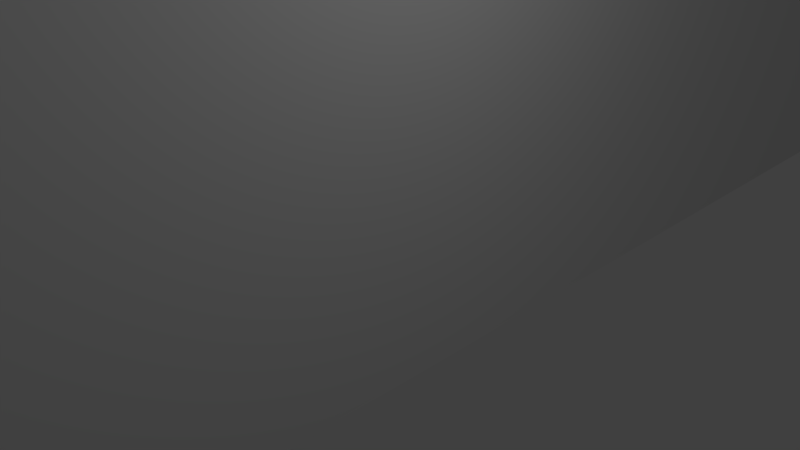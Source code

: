 # Source: barrier2.blend  (saved by Blender 2.76.0; exported with 4.5.12 LTS)
import bpy
from mathutils import Matrix  # noqa: F401  (used for matrix-valued properties, if any)

bpy.ops.wm.read_factory_settings(use_empty=True)
scene = bpy.context.scene
scene.name = 'Scene'

# ---- collections
col_collection_1 = bpy.data.collections.new('Collection 1'); scene.collection.children.link(col_collection_1)

# ---- world
world_world = bpy.data.worlds.new('World'); scene.world = world_world
world_world.color = (0.05088, 0.05088, 0.05088)
world_world.use_sun_shadow = False
world_world.sun_shadow_jitter_overblur = 0.0
world_world.cycles.sampling_method = 'MANUAL'
world_world.cycles.sample_map_resolution = 256

# ---- cameras
cam_camera = bpy.data.cameras.new('Camera')
cam_camera.clip_end = 100.0
cam_camera.lens = 35.0
cam_camera.sensor_width = 32.0
cam_camera.sensor_height = 18.0
cam_camera.ortho_scale = 7.314
cam_camera.dof.focus_distance = 0.0
cam_camera.dof.aperture_fstop = 128.0

# ---- lights
light_lamp = bpy.data.lights.new('Lamp', 'POINT')
light_lamp.transmission_factor = 0.0
light_lamp.cutoff_distance = 30.0
light_lamp.energy = 100.0
light_lamp.shadow_buffer_clip_start = 1.001
light_lamp.shadow_soft_size = 0.1
light_lamp.shadow_maximum_resolution = 0.006
light_lamp.use_absolute_resolution = True
light_lamp.cycles.use_multiple_importance_sampling = False

# ---- meshes
me_plane = bpy.data.meshes.new('Plane')
me_plane.from_pydata([(-0.1276, -25.58, 4.172), (0.1276, -25.58, -4.172), (-0.1276, 25.58, 4.172), (0.1276, 25.58, -4.172)], [], [(0, 1, 3, 2)])
me_plane.use_remesh_preserve_volume = False
me_plane.use_remesh_preserve_attributes = False
me_plane.use_mirror_vertex_groups = False
me_plane.update()

# ---- objects
ob_plane = bpy.data.objects.new('Plane', me_plane)
ob_lamp = bpy.data.objects.new('Lamp', light_lamp)
ob_camera = bpy.data.objects.new('Camera', cam_camera)

# ---- transforms, parenting, visibility, modifiers, constraints
ob_plane.location = (0.0, 0.0, 2.007)
ob_plane.lineart.crease_threshold = 0.0
ob_lamp.location = (4.076, 1.005, 5.904)
ob_lamp.rotation_euler = (0.6503, 0.05522, 1.866)
ob_lamp.lock_rotations_4d = False
ob_lamp.empty_display_type = 'ARROWS'
ob_lamp.color = (0.0, 0.0, 0.0, 0.0)
ob_lamp.lineart.crease_threshold = 0.0
ob_camera.location = (7.481, -6.508, 5.344)
ob_camera.rotation_euler = (1.109, 0.01082, 0.8149)
ob_camera.lock_rotations_4d = False
ob_camera.empty_display_type = 'ARROWS'
ob_camera.color = (0.0, 0.0, 0.0, 0.0)
ob_camera.display_type = 'WIRE'
ob_camera.lineart.crease_threshold = 0.0

# ---- collection membership
col_collection_1.objects.link(ob_plane)
col_collection_1.objects.link(ob_lamp)
col_collection_1.objects.link(ob_camera)

# ---- scene / render settings (as saved in the file)
scene.camera = ob_camera
scene.frame_start = 1; scene.frame_end = 250; scene.frame_set(1)
scene.render.engine = 'BLENDER_EEVEE_NEXT'
scene.render.resolution_percentage = 50
scene.render.dither_intensity = 0.0
scene.cycles.use_denoising = False
scene.cycles.samples = 10
scene.cycles.sampling_pattern = 'TABULATED_SOBOL'
scene.cycles.light_sampling_threshold = 0.0
scene.cycles.use_adaptive_sampling = False
scene.cycles.use_light_tree = False
scene.cycles.blur_glossy = 0.0
scene.cycles.pixel_filter_type = 'GAUSSIAN'
scene.cycles.sample_clamp_indirect = 0.0
scene.view_settings.view_transform = 'Standard'
bpy.context.view_layer.update()
